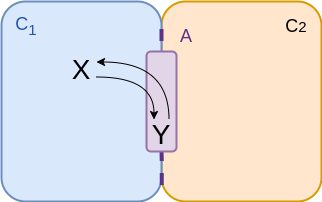

The diagram above was exported from draw.io. Its source (the exported page's mxGraphModel, read from the mxfile embedded in the PNG):
<mxGraphModel dx="334" dy="111" grid="0" gridSize="10" guides="1" tooltips="1" connect="1" arrows="1" fold="1" page="1" pageScale="1" pageWidth="400" pageHeight="360" math="0" shadow="0">
  <root>
    <mxCell id="0" />
    <mxCell id="1" parent="0" />
    <mxCell id="10" value="" style="rounded=1;whiteSpace=wrap;html=1;strokeWidth=2;fillColor=#ffe6cc;strokeColor=#d79b00;" parent="1" vertex="1">
      <mxGeometry x="200" y="440" width="160" height="200" as="geometry" />
    </mxCell>
    <mxCell id="2" value="" style="rounded=1;whiteSpace=wrap;html=1;strokeWidth=2;fillColor=#dae8fc;strokeColor=#6c8ebf;" parent="1" vertex="1">
      <mxGeometry x="40" y="440" width="160" height="200" as="geometry" />
    </mxCell>
    <mxCell id="8" value="&lt;font style=&quot;color: rgb(33, 86, 172);&quot;&gt;&lt;font style=&quot;&quot;&gt;C&lt;/font&gt;&lt;font style=&quot;&quot;&gt;&lt;sub&gt;1&lt;/sub&gt;&lt;/font&gt;&lt;/font&gt;" style="text;html=1;align=center;verticalAlign=middle;whiteSpace=wrap;rounded=0;fontSize=18;fontColor=#6DE1FF;" parent="1" vertex="1">
      <mxGeometry x="50" y="450" width="30" height="30" as="geometry" />
    </mxCell>
    <mxCell id="12" value="C&lt;span style=&quot;font-size: 15px;&quot;&gt;2&lt;/span&gt;" style="text;html=1;align=center;verticalAlign=middle;whiteSpace=wrap;rounded=0;fontSize=18;" parent="1" vertex="1">
      <mxGeometry x="320" y="450" width="30" height="30" as="geometry" />
    </mxCell>
    <mxCell id="13" value="" style="endArrow=none;html=1;dashed=1;strokeColor=#5A3286;strokeWidth=4;exitX=1.001;exitY=0.918;exitDx=0;exitDy=0;exitPerimeter=0;" parent="1" source="2" edge="1">
      <mxGeometry width="50" height="50" relative="1" as="geometry">
        <mxPoint x="200" y="610" as="sourcePoint" />
        <mxPoint x="200" y="460" as="targetPoint" />
      </mxGeometry>
    </mxCell>
    <mxCell id="14" value="A" style="text;html=1;align=center;verticalAlign=middle;whiteSpace=wrap;rounded=0;fontSize=18;fontColor=#5A3286;" parent="1" vertex="1">
      <mxGeometry x="210" y="460" width="30" height="30" as="geometry" />
    </mxCell>
    <mxCell id="15" value="" style="rounded=1;whiteSpace=wrap;html=1;strokeWidth=2;fillColor=#e1d5e7;strokeColor=#9673a6;" parent="1" vertex="1">
      <mxGeometry x="185" y="490" width="30" height="100" as="geometry" />
    </mxCell>
    <mxCell id="16" value="" style="group" parent="1" vertex="1" connectable="0">
      <mxGeometry x="185" y="493" width="30" height="95" as="geometry" />
    </mxCell>
    <mxCell id="20" value="Y" style="text;html=1;align=center;verticalAlign=middle;whiteSpace=wrap;rounded=0;fontSize=28;" parent="16" vertex="1">
      <mxGeometry y="65" width="30" height="30" as="geometry" />
    </mxCell>
    <mxCell id="18" value="X" style="text;html=1;align=center;verticalAlign=middle;whiteSpace=wrap;rounded=0;fontSize=28;" parent="1" vertex="1">
      <mxGeometry x="105" y="493" width="30" height="30" as="geometry" />
    </mxCell>
    <mxCell id="17" style="edgeStyle=orthogonalEdgeStyle;html=1;exitX=1;exitY=0.75;exitDx=0;exitDy=0;entryX=0.25;entryY=0;entryDx=0;entryDy=0;curved=1;" parent="1" source="18" target="20" edge="1">
      <mxGeometry relative="1" as="geometry" />
    </mxCell>
    <mxCell id="19" style="edgeStyle=orthogonalEdgeStyle;html=1;exitX=0.75;exitY=0;exitDx=0;exitDy=0;entryX=1;entryY=0.25;entryDx=0;entryDy=0;curved=1;" parent="1" source="20" target="18" edge="1">
      <mxGeometry relative="1" as="geometry" />
    </mxCell>
  </root>
</mxGraphModel>